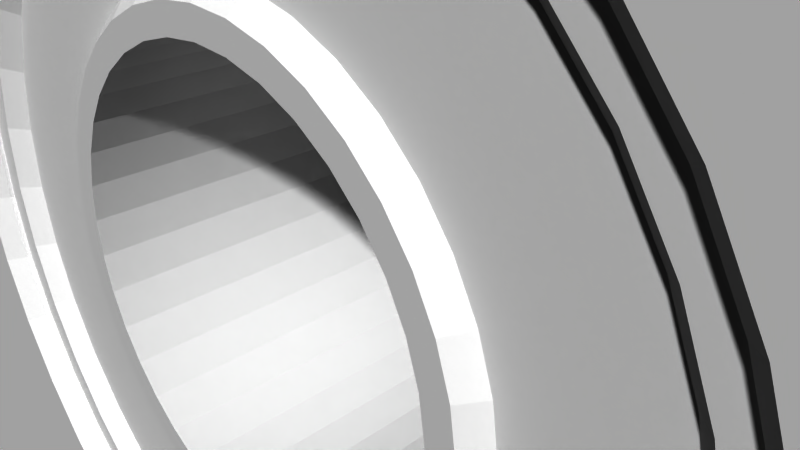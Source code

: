# Source: 12328.blend  (saved by Blender 2.72.0; exported with 4.5.12 LTS)
import bpy
from mathutils import Matrix  # noqa: F401  (used for matrix-valued properties, if any)

bpy.ops.wm.read_factory_settings(use_empty=True)
scene = bpy.context.scene
scene.name = 'Scene'

# ---- collections
col_collection_1 = bpy.data.collections.new('Collection 1'); scene.collection.children.link(col_collection_1)

# ---- materials (node trees are filled in below, after node groups)
mat_material = bpy.data.materials.new('Material')
mat_material.alpha_threshold = 0.0
mat_material.use_transparent_shadow = False
mat_material.diffuse_color = (1.0, 1.0, 1.0, 1.0)
mat_material.specular_color = (0.902, 0.902, 0.902)
mat_material.roughness = 0.5

# ---- material node trees

# ---- world
world_world = bpy.data.worlds.new('World'); scene.world = world_world
world_world.color = (0.05088, 0.05088, 0.05088)
world_world.use_sun_shadow = False
world_world.sun_shadow_jitter_overblur = 0.0
world_world.cycles.sampling_method = 'MANUAL'
world_world.cycles.sample_map_resolution = 256

# ---- cameras
cam_camera = bpy.data.cameras.new('Camera')
cam_camera.clip_end = 100.0
cam_camera.lens = 35.0
cam_camera.sensor_width = 32.0
cam_camera.sensor_height = 18.0
cam_camera.ortho_scale = 7.314
cam_camera.dof.focus_distance = 0.0
cam_camera.dof.aperture_fstop = 128.0

# ---- meshes
me_rob_12328 = bpy.data.meshes.new('ROB-12328')
me_rob_12328.from_pydata([(-1.051, -2.222, -6.269), (-0.005333, -2.286, -6.355), (-0.005333, -2.222, -6.355), (1.04, -2.286, -6.269), (1.04, -2.222, -6.269), (2.057, -2.286, -6.011), (2.057, -2.222, -6.011), (3.017, -2.286, -5.59), (3.017, -2.222, -5.59), (3.895, -2.286, -5.016), (3.895, -2.222, -5.016), (4.667, -2.286, -4.306), (4.667, -2.222, -4.306), (5.311, -2.286, -3.478), (5.311, -2.222, -3.478), (5.81, -2.286, -2.556), (5.81, -2.222, -2.556), (6.15, -2.286, -1.564), (6.15, -2.222, -1.564), (6.323, -2.286, -0.5297), (6.323, -2.222, -0.5297), (6.323, -2.286, 0.519), (6.323, -2.222, 0.519), (6.15, -2.286, 1.554), (6.15, -2.222, 1.554), (5.81, -2.286, 2.545), (5.81, -2.222, 2.545), (5.311, -2.286, 3.468), (5.311, -2.222, 3.468), (4.667, -2.286, 4.295), (4.667, -2.222, 4.295), (3.895, -2.286, 5.006), (3.895, -2.222, 5.006), (3.017, -2.286, 5.579), (3.017, -2.222, 5.579), (2.057, -2.286, 6.001), (2.057, -2.222, 6.001), (1.04, -2.286, 6.258), (1.04, -2.222, 6.258), (-0.005333, -2.286, 6.345), (-0.005333, -2.222, 6.345), (-1.051, -2.286, 6.258), (-1.051, -2.222, 6.258), (-2.067, -2.286, 6.001), (-2.067, -2.222, 6.001), (-3.028, -2.286, 5.579), (-3.028, -2.222, 5.579), (-3.906, -2.286, 5.006), (-3.906, -2.222, 5.006), (-4.677, -2.286, 4.295), (-4.677, -2.222, 4.295), (-5.321, -2.286, 3.468), (-5.321, -2.222, 3.468), (-5.82, -2.286, 2.545), (-5.82, -2.222, 2.545), (-6.161, -2.286, 1.554), (-6.161, -2.222, 1.554), (-6.334, -2.286, 0.519), (-6.334, -2.222, 0.519), (-6.334, -2.286, -0.5297), (-6.334, -2.222, -0.5297), (-6.161, -2.286, -1.564), (-6.161, -2.222, -1.564), (-5.82, -2.286, -2.556), (-5.82, -2.222, -2.556), (-5.321, -2.286, -3.478), (-5.321, -2.222, -3.478), (-4.677, -2.286, -4.306), (-4.677, -2.222, -4.306), (-3.906, -2.286, -5.016), (-3.906, -2.222, -5.016), (-3.028, -2.286, -5.59), (-3.028, -2.222, -5.59), (-2.067, -2.286, -6.011), (-2.067, -2.222, -6.011), (-1.051, -2.286, -6.269), (13.33, 0.635, -11.71), (15.18, 0.635, -12.96), (15.07, 0.635, -12.68), (16.64, 0.635, -10.31), (5.163, 0.635, -9.664), (11.71, 0.635, -13.25), (11.7, 0.635, -13.56), (11.74, 0.635, -13.85), (13.93, 0.635, -11.76), (13.63, 0.635, -11.71), (13.03, 0.635, -11.76), (12.75, 0.635, -11.86), (12.48, 0.635, -12.01), (12.25, 0.635, -12.2), (12.05, 0.635, -12.42), (11.89, 0.635, -12.68), (11.78, 0.635, -12.96), (10.29, 0.635, -16.64), (12.36, 0.635, -14.86), (12.61, 0.635, -15.03), (15.13, 0.635, -14.14), (16.64, 0.635, -16.64), (14.99, 0.635, -14.41), (14.81, 0.635, -14.65), (11.96, 0.635, -14.41), (12.14, 0.635, -14.65), (13.78, 0.635, -15.23), (14.07, 0.635, -15.16), (15.22, 0.635, -13.85), (15.25, 0.635, -13.56), (15.24, 0.635, -13.25), (10.29, 0.635, -14.96), (10.26, 0.635, -14.86), (11.83, 0.635, -14.14), (10.23, 0.635, -14.77), (10.17, 0.635, -14.68), (12.89, 0.635, -15.16), (13.18, 0.635, -15.23), (13.48, 0.635, -15.26), (14.21, 0.635, -11.86), (14.95, 0.635, -10.3), (14.47, 0.635, -12.01), (14.71, 0.635, -12.2), (14.91, 0.635, -12.42), (14.35, 0.635, -15.03), (14.59, 0.635, -14.86), (14.67, 0.635, -10.18), (14.76, 0.635, -10.24), (14.85, 0.635, -10.27), (13.33, 0.635, 15.24), (10.29, 0.635, 16.64), (16.64, 0.635, 16.64), (13.63, 0.635, 15.24), (-8.749, 0.635, -4.145), (-4.11, 0.635, -8.6), (-8.787, 0.635, -4.245), (-8.841, 0.635, -4.338), (-8.728, 0.635, -4.039), (-6.7, 0.635, -3.646), (-8.726, 0.635, -3.932), (-8.741, 0.635, -3.825), (-7.177, 0.635, -2.581), (13.03, 0.635, 15.19), (12.75, 0.635, 15.09), (12.48, 0.635, 14.94), (14.47, 0.635, 14.94), (14.21, 0.635, 15.09), (13.93, 0.635, 15.19), (-6.401, 0.635, 4.137), (-6.959, 0.635, 3.112), (-8.741, 0.635, 3.815), (-4.245, 0.635, 8.776), (-4.145, 0.635, 8.738), (-8.841, 0.635, 4.327), (-4.039, 0.635, 8.717), (-3.932, 0.635, 8.715), (-3.825, 0.635, 8.731), (-2.521, 0.635, 9.181), (15.18, 0.635, 13.99), (15.07, 0.635, 14.27), (-0.5886, 0.635, 7.592), (-1.742, 0.635, 7.414), (-1.275, 0.635, 9.435), (-2.854, 0.635, 7.062), (15.13, 0.635, 12.81), (16.64, 0.635, 10.29), (14.99, 0.635, 12.54), (14.81, 0.635, 12.29), (14.91, 0.635, 14.53), (14.71, 0.635, 14.75), (-9.192, 0.635, -2.521), (-7.486, 0.635, -1.456), (-9.445, 0.635, -1.275), (-7.62, 0.635, -0.2972), (-9.53, 0.635, -0.005331), (-7.575, 0.635, 0.8686), (-9.445, 0.635, 1.264), (-7.353, 0.635, 2.014), (-9.192, 0.635, 2.511), (-8.726, 0.635, 3.921), (-8.728, 0.635, 4.029), (-5.694, 0.635, 5.064), (-8.749, 0.635, 4.134), (-4.854, 0.635, 5.873), (-8.787, 0.635, 4.235), (-3.899, 0.635, 6.545), (-9.659, 0.635, 14.14), (-8.91, 0.635, 4.41), (-4.338, 0.635, 8.83), (12.25, 0.635, 14.75), (12.05, 0.635, 14.53), (11.89, 0.635, 14.27), (10.29, 0.635, 14.95), (10.11, 0.635, 14.6), (11.78, 0.635, 13.99), (11.71, 0.635, 13.7), (14.35, 0.635, 11.92), (14.59, 0.635, 12.09), (15.22, 0.635, 13.09), (15.25, 0.635, 13.39), (15.24, 0.635, 13.7), (11.7, 0.635, 13.39), (4.327, 0.635, 8.83), (3.815, 0.635, 8.731), (3.921, 0.635, 8.715), (2.843, 0.635, 7.062), (14.95, 0.635, 10.29), (14.85, 0.635, 10.26), (14.07, 0.635, 11.79), (12.89, 0.635, 11.79), (12.61, 0.635, 11.92), (12.36, 0.635, 12.09), (13.18, 0.635, 11.72), (13.48, 0.635, 11.69), (13.78, 0.635, 11.72), (14.67, 0.635, 10.17), (14.76, 0.635, 10.23), (10.17, 0.635, 14.67), (10.23, 0.635, 14.76), (10.26, 0.635, 14.85), (4.029, 0.635, 8.717), (4.134, 0.635, 8.738), (4.235, 0.635, 8.776), (11.74, 0.635, 13.09), (11.83, 0.635, 12.81), (11.96, 0.635, 12.54), (4.029, 0.635, -8.728), (3.921, 0.635, -8.726), (3.376, 0.635, -6.834), (-0.005333, 0.635, 9.52), (0.578, 0.635, 7.592), (1.264, 0.635, 9.435), (1.731, 0.635, 7.414), (2.511, 0.635, 9.181), (8.731, 0.635, -3.825), (4.327, 0.635, -8.841), (8.83, 0.635, 4.327), (4.843, 0.635, 5.873), (8.776, 0.635, 4.235), (5.683, 0.635, 5.064), (8.738, 0.635, 4.134), (6.391, 0.635, 4.137), (5.279, 0.635, -5.496), (6.055, 0.635, -4.625), (4.235, 0.635, -8.787), (4.134, 0.635, -8.749), (4.379, 0.635, -6.238), (-6.065, 0.635, -4.625), (-5.289, 0.635, -5.496), (12.14, 0.635, 12.29), (3.889, 0.635, 6.545), (8.717, 0.635, 4.029), (8.715, 0.635, 3.921), (6.948, 0.635, 3.112), (-0.005333, 0.635, -7.625), (-0.7926, 0.635, -9.498), (-1.169, 0.635, -7.536), (-1.932, 0.635, -9.333), (-2.304, 0.635, -7.27), (-3.043, 0.635, -9.033), (-3.386, 0.635, -6.834), (-4.389, 0.635, -6.238), (8.715, 0.635, -3.932), (8.717, 0.635, -4.039), (8.738, 0.635, -4.145), (3.815, 0.635, -8.741), (2.294, 0.635, -7.27), (2.628, 0.635, -9.159), (1.158, 0.635, -7.536), (1.504, 0.635, -9.41), (0.3583, 0.635, -9.523), (8.776, 0.635, -4.245), (8.83, 0.635, -4.338), (6.689, 0.635, -3.646), (9.435, 0.635, -1.275), (9.181, 0.635, -2.521), (8.731, 0.635, 3.815), (7.342, 0.635, 2.014), (9.181, 0.635, 2.511), (7.564, 0.635, 0.8686), (9.435, 0.635, 1.264), (7.609, 0.635, -0.2972), (9.52, 0.635, -0.005331), (7.475, 0.635, -1.456), (7.166, 0.635, -2.581), (-16.64, 0.635, 16.64), (-13.62, 0.635, 15.24), (-13.32, 0.635, 15.24), (-10.31, 0.635, 16.64), (-13.02, 0.635, 15.19), (-11.88, 0.635, 14.27), (-12.04, 0.635, 14.53), (-12.24, 0.635, 14.75), (-12.48, 0.635, 14.94), (-12.74, 0.635, 15.09), (-14.06, 0.635, 11.79), (-13.77, 0.635, 11.72), (-14.61, 0.635, 10.11), (-13.17, 0.635, 11.72), (-12.88, 0.635, 11.79), (-12.6, 0.635, 11.92), (-11.73, 0.635, 13.09), (-11.82, 0.635, 12.81), (-11.96, 0.635, 12.54), (-13.92, 0.635, 15.19), (-14.2, 0.635, 15.09), (-14.47, 0.635, 14.94), (-14.7, 0.635, 14.75), (-14.9, 0.635, 14.53), (-15.06, 0.635, 14.27), (-12.35, 0.635, 12.09), (-12.14, 0.635, 12.29), (-15.21, 0.635, 13.09), (-15.12, 0.635, 12.81), (-16.64, 0.635, 10.29), (-14.99, 0.635, 12.54), (-14.81, 0.635, 12.29), (-14.59, 0.635, 12.09), (-14.34, 0.635, 11.92), (-14.96, 0.635, 10.29), (-13.47, 0.635, 11.69), (-10.3, 0.635, 14.95), (-10.27, 0.635, 14.85), (-11.77, 0.635, 13.99), (-10.24, 0.635, 14.76), (-11.7, 0.635, 13.39), (-11.71, 0.635, 13.7), (-10.18, 0.635, 14.67), (-15.17, 0.635, 13.99), (-15.23, 0.635, 13.7), (-15.25, 0.635, 13.39), (-14.68, 0.635, 10.17), (-14.77, 0.635, 10.23), (-14.86, 0.635, 10.26), (-15.21, 0.635, -13.85), (-15.12, 0.635, -14.14), (-16.64, 0.635, -16.64), (-14.7, 0.635, -12.2), (-14.9, 0.635, -12.42), (-16.64, 0.635, -10.31), (-15.06, 0.635, -12.68), (-15.17, 0.635, -12.96), (-15.23, 0.635, -13.25), (-15.25, 0.635, -13.56), (-10.31, 0.635, -16.64), (-12.14, 0.635, -14.65), (-11.96, 0.635, -14.41), (-10.3, 0.635, -14.96), (-11.73, 0.635, -13.85), (-11.7, 0.635, -13.56), (-11.71, 0.635, -13.25), (-13.62, 0.635, -11.71), (-14.61, 0.635, -10.12), (-13.92, 0.635, -11.76), (-14.68, 0.635, -10.18), (-14.47, 0.635, -12.01), (-14.2, 0.635, -11.86), (-14.06, 0.635, -15.16), (-14.34, 0.635, -15.03), (-14.59, 0.635, -14.86), (-14.99, 0.635, -14.41), (-14.81, 0.635, -14.65), (-13.77, 0.635, -15.23), (-13.47, 0.635, -15.26), (-13.17, 0.635, -15.23), (-12.88, 0.635, -15.16), (-11.77, 0.635, -12.96), (-11.88, 0.635, -12.68), (-12.04, 0.635, -12.42), (-12.24, 0.635, -12.2), (-12.48, 0.635, -12.01), (-12.74, 0.635, -11.86), (-13.02, 0.635, -11.76), (-13.32, 0.635, -11.71), (-14.96, 0.635, -10.3), (-14.86, 0.635, -10.27), (-14.77, 0.635, -10.24), (-12.6, 0.635, -15.03), (-12.35, 0.635, -14.86), (-10.12, 0.635, -14.61), (-10.18, 0.635, -14.68), (-11.82, 0.635, -14.14), (-10.24, 0.635, -14.77), (-10.27, 0.635, -14.86), (-8.91, 0.635, -4.42), (-13.65, -2.54, -9.156), (-9.151, -2.54, -4.661), (2.628, -2.54, -9.159), (-4.062, -2.54, -5.217), (-4.864, -2.54, -4.478), (-4.11, -2.54, -8.6), (13.78, -2.54, -15.23), (13.48, -2.54, -15.26), (16.64, -2.54, -16.64), (15.22, -2.54, -13.85), (15.13, -2.54, -14.14), (11.71, -2.54, -13.25), (11.78, -2.54, -12.96), (12.89, -2.54, -15.16), (12.61, -2.54, -15.03), (10.29, -2.54, -16.64), (14.91, -2.54, -12.42), (15.07, -2.54, -12.68), (16.64, -2.54, -10.31), (14.99, -2.54, -14.41), (14.81, -2.54, -14.65), (14.59, -2.54, -14.86), (13.18, -2.54, -15.23), (14.21, -2.54, -11.86), (14.47, -2.54, -12.01), (14.35, -2.54, -15.03), (14.07, -2.54, -15.16), (12.36, -2.54, -14.86), (12.14, -2.54, -14.65), (11.96, -2.54, -14.41), (10.29, -2.54, -14.96), (11.89, -2.54, -12.68), (12.05, -2.54, -12.42), (12.25, -2.54, -12.2), (12.48, -2.54, -12.01), (12.75, -2.54, -11.86), (13.03, -2.54, -11.76), (13.33, -2.54, -11.71), (13.63, -2.54, -11.71), (14.6, -2.54, -10.12), (13.93, -2.54, -11.76), (14.67, -2.54, -10.18), (11.7, -2.54, -13.56), (11.74, -2.54, -13.85), (10.17, -2.54, -14.68), (11.83, -2.54, -14.14), (10.23, -2.54, -14.77), (10.26, -2.54, -14.86), (14.71, -2.54, -12.2), (15.18, -2.54, -12.96), (15.24, -2.54, -13.25), (15.25, -2.54, -13.56), (14.95, -2.54, -10.3), (14.85, -2.54, -10.27), (14.76, -2.54, -10.24), (11.74, -2.54, 13.09), (11.7, -2.54, 13.39), (10.17, -2.54, 14.67), (11.78, -2.54, 13.99), (12.75, -2.54, 15.09), (10.29, -2.54, 16.64), (12.48, -2.54, 14.94), (12.25, -2.54, 14.75), (-1.092, -2.54, -6.519), (-3.043, -2.54, -9.033), (-2.15, -2.54, -6.252), (-3.148, -2.54, -5.813), (13.63, -2.54, 15.24), (13.93, -2.54, 15.19), (16.64, -2.54, 16.64), (14.21, -2.54, 15.09), (14.47, -2.54, 14.94), (11.89, -2.54, 14.27), (12.05, -2.54, 14.53), (13.03, -2.54, 15.19), (13.33, -2.54, 15.24), (11.71, -2.54, 13.7), (14.71, -2.54, 14.75), (14.91, -2.54, 14.53), (15.07, -2.54, 14.27), (15.22, -2.54, 13.09), (15.13, -2.54, 12.81), (16.64, -2.54, 10.29), (14.99, -2.54, 12.54), (14.07, -2.54, 11.79), (13.78, -2.54, 11.72), (14.81, -2.54, 12.29), (14.59, -2.54, 12.09), (14.35, -2.54, 11.92), (14.95, -2.54, 10.29), (13.48, -2.54, 11.69), (8.83, -2.54, 4.327), (15.18, -2.54, 13.99), (15.24, -2.54, 13.7), (15.25, -2.54, 13.39), (10.29, -2.54, 14.95), (10.26, -2.54, 14.85), (10.23, -2.54, 14.76), (14.67, -2.54, 10.17), (14.76, -2.54, 10.23), (14.85, -2.54, 10.26), (-2.521, -2.54, 9.181), (-8.841, -2.54, 4.327), (-3.825, -2.54, 8.731), (-3.932, -2.54, 8.715), (4.327, -2.54, 8.83), (4.051, -2.54, 5.206), (4.235, -2.54, 8.776), (4.134, -2.54, 8.738), (-8.749, -2.54, -4.145), (-8.787, -2.54, -4.245), (-8.841, -2.54, -4.338), (5.523, -2.54, 3.607), (8.738, -2.54, 4.134), (8.776, -2.54, 4.235), (4.327, -2.54, -8.841), (8.83, -2.54, -4.338), (8.776, -2.54, -4.245), (8.738, -2.54, -4.145), (8.717, -2.54, -4.039), (-4.039, -2.54, 8.717), (-4.145, -2.54, 8.738), (-4.245, -2.54, 8.776), (-8.91, -2.54, -4.42), (-4.666, -2.54, -9.156), (-9.151, -2.54, -13.64), (3.138, -2.54, -5.813), (2.139, -2.54, -6.252), (1.082, -2.54, -6.519), (-0.005333, -2.54, -6.609), (5.523, -2.54, -3.617), (3.921, -2.54, -8.726), (6.042, -2.54, -2.658), (4.029, -2.54, -8.728), (6.397, -2.54, -1.627), (4.134, -2.54, -8.749), (4.853, -2.54, 4.467), (12.36, -2.54, 12.09), (12.61, -2.54, 11.92), (12.89, -2.54, 11.79), (13.18, -2.54, 11.72), (8.715, -2.54, -3.932), (8.731, -2.54, -3.825), (-9.151, -2.54, 4.651), (12.14, -2.54, 12.29), (11.96, -2.54, 12.54), (11.83, -2.54, 12.81), (-6.407, -2.54, -1.627), (-6.587, -2.54, -0.5507), (3.815, -2.54, -8.741), (4.051, -2.54, -5.217), (4.853, -2.54, -4.478), (8.731, -2.54, 3.815), (6.042, -2.54, 2.647), (8.715, -2.54, 3.921), (8.717, -2.54, 4.029), (9.181, -2.54, -2.521), (9.435, -2.54, -1.275), (4.235, -2.54, -8.787), (9.52, -2.54, -0.005331), (9.435, -2.54, 1.264), (-4.338, -2.54, 8.83), (-8.91, -2.54, 4.41), (-8.787, -2.54, 4.235), (-0.005333, -2.54, 9.52), (-1.275, -2.54, 9.435), (-6.053, -2.54, -2.658), (-8.741, -2.54, -3.825), (-5.534, -2.54, -3.617), (-8.726, -2.54, -3.932), (-8.728, -2.54, -4.039), (-6.587, -2.54, 0.54), (-6.407, -2.54, 1.616), (-6.053, -2.54, 2.647), (-8.741, -2.54, 3.815), (-5.534, -2.54, 3.607), (-0.005333, -2.54, 6.599), (1.082, -2.54, 6.509), (3.815, -2.54, 8.731), (6.576, -2.54, 0.54), (6.397, -2.54, 1.616), (9.181, -2.54, 2.511), (6.576, -2.54, -0.5507), (-8.749, -2.54, 4.134), (2.511, -2.54, 9.181), (1.264, -2.54, 9.435), (-4.062, -2.54, 5.206), (-4.864, -2.54, 4.467), (-8.728, -2.54, 4.029), (-8.726, -2.54, 3.921), (4.029, -2.54, 8.717), (3.921, -2.54, 8.715), (3.138, -2.54, 5.803), (2.139, -2.54, 6.241), (-3.148, -2.54, 5.803), (-2.15, -2.54, 6.241), (-1.092, -2.54, 6.509), (-1.932, -2.54, -9.333), (-0.7926, -2.54, -9.498), (0.3583, -2.54, -9.523), (1.504, -2.54, -9.41), (-15.21, -2.54, -13.85), (-15.25, -2.54, -13.56), (-16.64, -2.54, -16.64), (-13.77, -2.54, -15.23), (-14.06, -2.54, -15.16), (-16.64, -2.54, -10.31), (-14.34, -2.54, -15.03), (-14.59, -2.54, -14.86), (-14.81, -2.54, -14.65), (-10.31, -2.54, -16.64), (-13.17, -2.54, -15.23), (-13.47, -2.54, -15.26), (-14.99, -2.54, -14.41), (-15.12, -2.54, -14.14), (-15.23, -2.54, -13.25), (-15.17, -2.54, -12.96), (-15.06, -2.54, -12.68), (-11.73, -2.54, -13.85), (-10.12, -2.54, -14.61), (-11.7, -2.54, -13.56), (-11.71, -2.54, -13.25), (-11.96, -2.54, -14.41), (-12.14, -2.54, -14.65), (-12.35, -2.54, -14.86), (-12.6, -2.54, -15.03), (-12.88, -2.54, -15.16), (-12.48, -2.54, -12.01), (-12.24, -2.54, -12.2), (-10.3, -2.54, -14.96), (-10.27, -2.54, -14.86), (-11.82, -2.54, -14.14), (-10.24, -2.54, -14.77), (-10.18, -2.54, -14.68), (-12.04, -2.54, -12.42), (-11.88, -2.54, -12.68), (-11.77, -2.54, -12.96), (-14.2, -2.54, -11.86), (-14.96, -2.54, -10.3), (-14.47, -2.54, -12.01), (-14.7, -2.54, -12.2), (-14.9, -2.54, -12.42), (-13.32, -2.54, -11.71), (-13.02, -2.54, -11.76), (-12.74, -2.54, -11.86), (-14.61, -2.54, -10.12), (-14.68, -2.54, -10.18), (-13.92, -2.54, -11.76), (-14.77, -2.54, -10.24), (-14.86, -2.54, -10.27), (-13.62, -2.54, -11.71), (-9.192, -2.54, 2.511), (-9.445, -2.54, 1.264), (-9.53, -2.54, -0.005331), (-9.445, -2.54, -1.275), (-9.192, -2.54, -2.521), (-14.2, -2.54, 15.09), (-13.92, -2.54, 15.19), (-16.64, -2.54, 16.64), (-12.88, -2.54, 11.79), (-13.17, -2.54, 11.72), (-13.47, -2.54, 11.69), (-14.61, -2.54, 10.11), (-14.47, -2.54, 14.94), (-11.7, -2.54, 13.39), (-11.73, -2.54, 13.09), (-11.82, -2.54, 12.81), (-11.96, -2.54, 12.54), (-12.14, -2.54, 12.29), (-12.35, -2.54, 12.09), (-12.6, -2.54, 11.92), (-13.77, -2.54, 11.72), (-14.06, -2.54, 11.79), (-14.68, -2.54, 10.17), (-15.17, -2.54, 13.99), (-15.06, -2.54, 14.27), (-13.02, -2.54, 15.19), (-12.74, -2.54, 15.09), (-10.31, -2.54, 16.64), (-12.48, -2.54, 14.94), (-12.24, -2.54, 14.75), (-12.04, -2.54, 14.53), (-11.88, -2.54, 14.27), (-10.3, -2.54, 14.95), (-14.59, -2.54, 12.09), (-16.64, -2.54, 10.29), (-14.34, -2.54, 11.92), (-14.81, -2.54, 12.29), (-14.99, -2.54, 12.54), (-15.12, -2.54, 12.81), (-14.9, -2.54, 14.53), (-14.7, -2.54, 14.75), (-13.62, -2.54, 15.24), (-13.32, -2.54, 15.24), (-11.77, -2.54, 13.99), (-11.71, -2.54, 13.7), (-15.21, -2.54, 13.09), (-15.25, -2.54, 13.39), (-15.23, -2.54, 13.7), (-10.18, -2.54, 14.67), (-10.24, -2.54, 14.76), (-10.27, -2.54, 14.85), (-14.96, -2.54, 10.29), (-14.86, -2.54, 10.26), (-14.77, -2.54, 10.23), (-4.11, -2.54, -8.6), (-10.12, -2.54, -14.61), (-14.61, -2.54, -10.12), (-8.91, -2.54, -4.42), (-8.91, -2.54, 4.41), (-14.61, -2.54, 10.11), (-5.534, 2.54, -3.617), (-6.7, 2.54, -3.646), (-6.053, 2.54, -2.658), (-7.177, 2.54, -2.581), (-6.407, 2.54, -1.627), (-7.486, 2.54, -1.456), (-6.587, 2.54, -0.5507), (-7.62, 2.54, -0.2972), (-6.587, 2.54, 0.54), (-7.575, 2.54, 0.8686), (-6.407, 2.54, 1.616), (-7.353, 2.54, 2.014), (-6.053, 2.54, 2.647), (-6.959, 2.54, 3.112), (-5.534, 2.54, 3.607), (-6.401, 2.54, 4.137), (-4.864, 2.54, 4.467), (-5.694, 2.54, 5.064), (-4.062, 2.54, 5.206), (-4.854, 2.54, 5.873), (-3.148, 2.54, 5.803), (-3.899, 2.54, 6.545), (-2.15, 2.54, 6.241), (-2.854, 2.54, 7.062), (-1.092, 2.54, 6.509), (-1.742, 2.54, 7.414), (-0.005333, 2.54, 6.599), (-0.5886, 2.54, 7.592), (5.523, 2.54, -3.617), (6.055, 2.54, -4.625), (4.853, 2.54, -4.478), (5.279, 2.54, -5.496), (4.051, 2.54, -5.217), (4.379, 2.54, -6.238), (3.138, 2.54, -5.813), (3.376, 2.54, -6.834), (2.139, 2.54, -6.252), (2.294, 2.54, -7.27), (1.082, 2.54, -6.519), (1.158, 2.54, -7.536), (-0.005333, 2.54, -6.609), (-0.005333, 2.54, -7.625), (-1.092, 2.54, -6.519), (-1.169, 2.54, -7.536), (-2.15, 2.54, -6.252), (-2.304, 2.54, -7.27), (-3.148, 2.54, -5.813), (-3.386, 2.54, -6.834), (-4.062, 2.54, -5.217), (-4.389, 2.54, -6.238), (-4.864, 2.54, -4.478), (-5.289, 2.54, -5.496), (-6.065, 2.54, -4.625), (0.578, 2.54, 7.592), (1.082, 2.54, 6.509), (1.731, 2.54, 7.414), (2.139, 2.54, 6.241), (2.843, 2.54, 7.062), (3.138, 2.54, 5.803), (3.889, 2.54, 6.545), (4.051, 2.54, 5.206), (4.843, 2.54, 5.873), (4.853, 2.54, 4.467), (5.683, 2.54, 5.064), (5.523, 2.54, 3.607), (6.391, 2.54, 4.137), (6.042, 2.54, 2.647), (6.948, 2.54, 3.112), (6.397, 2.54, 1.616), (7.342, 2.54, 2.014), (6.576, 2.54, 0.54), (7.564, 2.54, 0.8686), (6.576, 2.54, -0.5507), (7.609, 2.54, -0.2972), (6.397, 2.54, -1.627), (7.475, 2.54, -1.456), (6.042, 2.54, -2.658), (7.166, 2.54, -2.581), (6.689, 2.54, -3.646), (1.04, 2.286, 6.258), (2.057, 2.286, 6.001), (3.017, 2.286, 5.579), (3.895, 2.286, 5.006), (4.667, 2.286, 4.295), (5.311, 2.286, 3.468), (5.81, 2.286, 2.545), (6.15, 2.286, 1.554), (6.323, 2.286, 0.519), (6.323, 2.286, -0.5297), (6.15, 2.286, -1.564), (5.81, 2.286, -2.556), (5.311, 2.286, -3.478), (4.667, 2.286, -4.306), (3.895, 2.286, -5.016), (3.017, 2.286, -5.59), (2.057, 2.286, -6.011), (1.04, 2.286, -6.269), (-0.005333, 2.286, -6.355), (-1.051, 2.286, -6.269), (-2.067, 2.286, -6.011), (-3.028, 2.286, -5.59), (-3.906, 2.286, -5.016), (-4.677, 2.286, -4.306), (-5.321, 2.286, -3.478), (-5.82, 2.286, -2.556), (-6.161, 2.286, -1.564), (-6.334, 2.286, -0.5297), (-6.334, 2.286, 0.519), (-6.161, 2.286, 1.554), (-5.82, 2.286, 2.545), (-5.321, 2.286, 3.468), (-4.677, 2.286, 4.295), (-3.906, 2.286, 5.006), (-3.028, 2.286, 5.579), (-2.067, 2.286, 6.001), (-1.051, 2.286, 6.258), (-0.005333, 2.286, 6.345), (-0.005333, 2.54, 6.345), (-1.051, 2.54, 6.258), (-2.067, 2.54, 6.001), (-3.028, 2.54, 5.579), (-3.906, 2.54, 5.006), (-4.677, 2.54, 4.295), (-5.321, 2.54, 3.468), (-5.82, 2.54, 2.545), (-6.161, 2.54, 1.554), (-6.334, 2.54, 0.519), (-6.334, 2.54, -0.5297), (-6.161, 2.54, -1.564), (-5.82, 2.54, -2.556), (-5.321, 2.54, -3.478), (-4.677, 2.54, -4.306), (-3.906, 2.54, -5.016), (-3.028, 2.54, -5.59), (-2.067, 2.54, -6.011), (-1.051, 2.54, -6.269), (-0.005333, 2.54, -6.355), (1.04, 2.54, -6.269), (2.057, 2.54, -6.011), (3.017, 2.54, -5.59), (3.895, 2.54, -5.016), (4.667, 2.54, -4.306), (5.311, 2.54, -3.478), (5.81, 2.54, -2.556), (6.15, 2.54, -1.564), (6.323, 2.54, -0.5297), (6.323, 2.54, 0.519), (6.15, 2.54, 1.554), (5.81, 2.54, 2.545), (5.311, 2.54, 3.468), (4.667, 2.54, 4.295), (3.895, 2.54, 5.006), (3.017, 2.54, 5.579), (2.057, 2.54, 6.001), (1.04, 2.54, 6.258), (5.958, -2.222, -0.2587), (5.915, -2.222, 0.7528), (5.702, -2.222, 1.743), (5.325, -2.222, 2.682), (4.794, -2.222, 3.544), (4.125, -2.222, 4.304), (3.337, -2.222, 4.94), (2.453, -2.222, 5.434), (1.499, -2.222, 5.771), (0.5009, -2.222, 5.942), (-0.5115, -2.222, 5.942), (-1.509, -2.222, 5.771), (-2.464, -2.222, 5.434), (-3.348, -2.222, 4.94), (-4.136, -2.222, 4.304), (-4.804, -2.222, 3.544), (-5.335, -2.222, 2.682), (-5.713, -2.222, 1.743), (-5.926, -2.222, 0.7528), (-5.969, -2.222, -0.2587), (-5.84, -2.222, -1.263), (-5.544, -2.222, -2.231), (-5.088, -2.222, -3.135), (-4.486, -2.222, -3.949), (-3.755, -2.222, -4.649), (-2.916, -2.222, -5.216), (-1.994, -2.222, -5.633), (-1.014, -2.222, -5.888), (-0.005333, -2.222, -5.974), (1.003, -2.222, -5.888), (1.983, -2.222, -5.633), (2.906, -2.222, -5.216), (3.745, -2.222, -4.649), (4.475, -2.222, -3.949), (5.077, -2.222, -3.135), (5.533, -2.222, -2.231), (5.83, -2.222, -1.263), (-0.5115, 2.54, -5.953), (-1.509, 2.54, -5.782), (-2.464, 2.54, -5.444), (-3.348, 2.54, -4.951), (-4.136, 2.54, -4.315), (-4.804, 2.54, -3.555), (-5.335, 2.54, -2.693), (-5.713, 2.54, -1.753), (-5.926, 2.54, -0.7635), (-5.969, 2.54, 0.248), (-5.84, 2.54, 1.252), (-5.544, 2.54, 2.22), (-5.088, 2.54, 3.124), (-4.486, 2.54, 3.938), (-3.755, 2.54, 4.639), (-2.916, 2.54, 5.206), (-1.994, 2.54, 5.623), (-1.014, 2.54, 5.878), (-0.005333, 2.54, 5.964), (1.003, 2.54, 5.878), (1.983, 2.54, 5.623), (2.906, 2.54, 5.206), (3.745, 2.54, 4.639), (4.475, 2.54, 3.938), (5.077, 2.54, 3.124), (5.533, 2.54, 2.22), (5.83, 2.54, 1.252), (5.958, 2.54, 0.248), (5.915, 2.54, -0.7635), (5.702, 2.54, -1.753), (5.325, 2.54, -2.693), (4.794, 2.54, -3.555), (4.125, 2.54, -4.315), (3.337, 2.54, -4.951), (2.453, 2.54, -5.444), (1.499, 2.54, -5.782), (0.5009, 2.54, -5.953), (0.9605, -1.968, -5.638), (1.899, -1.968, -5.394), (2.782, -1.968, -4.995), (3.585, -1.968, -4.452), (4.285, -1.968, -3.781), (4.861, -1.968, -3.002), (5.298, -1.968, -2.136), (5.581, -1.968, -1.209), (5.705, -1.968, -0.2479), (5.663, -1.968, 0.7206), (5.459, -1.968, 1.668), (5.098, -1.968, 2.568), (4.59, -1.968, 3.393), (3.949, -1.968, 4.121), (3.195, -1.968, 4.73), (2.349, -1.968, 5.202), (1.435, -1.968, 5.525), (0.4793, -1.968, 5.689), (-0.005333, -1.968, 5.71), (-0.49, -1.968, 5.689), (-1.445, -1.968, 5.525), (-2.359, -1.968, 5.202), (-3.206, -1.968, 4.73), (-3.96, -1.968, 4.121), (-4.6, -1.968, 3.393), (-5.108, -1.968, 2.568), (-5.47, -1.968, 1.668), (-5.674, -1.968, 0.7206), (-5.715, -1.968, -0.2479), (-5.592, -1.968, -1.209), (-5.308, -1.968, -2.136), (-4.872, -1.968, -3.002), (-4.295, -1.968, -3.781), (-3.596, -1.968, -4.452), (-2.793, -1.968, -4.995), (-1.909, -1.968, -5.394), (-0.9712, -1.968, -5.638), (-0.005333, -1.968, -5.72), (0.9605, 2.286, 5.627), (1.899, 2.286, 5.383), (2.782, 2.286, 4.984), (3.585, 2.286, 4.441), (4.285, 2.286, 3.77), (4.861, 2.286, 2.991), (5.298, 2.286, 2.126), (5.581, 2.286, 1.199), (5.705, 2.286, 0.2372), (5.663, 2.286, -0.7312), (5.459, 2.286, -1.679), (5.098, 2.286, -2.578), (4.59, 2.286, -3.404), (3.949, 2.286, -4.131), (3.195, 2.286, -4.74), (2.349, 2.286, -5.213), (1.435, 2.286, -5.536), (0.4793, 2.286, -5.7), (-0.49, 2.286, -5.7), (-1.445, 2.286, -5.536), (-2.359, 2.286, -5.213), (-3.206, 2.286, -4.74), (-3.96, 2.286, -4.131), (-4.6, 2.286, -3.404), (-5.108, 2.286, -2.578), (-5.47, 2.286, -1.679), (-5.674, 2.286, -0.7312), (-5.715, 2.286, 0.2372), (-5.592, 2.286, 1.199), (-5.308, 2.286, 2.126), (-4.872, 2.286, 2.991), (-4.295, 2.286, 3.77), (-3.596, 2.286, 4.441), (-2.793, 2.286, 4.984), (-1.909, 2.286, 5.383), (-0.9712, 2.286, 5.627), (-0.005333, 2.286, 5.71), (3.53, -1.968, 1.415), (3.239, -1.968, 1.992), (2.855, -1.968, 2.512), (2.388, -1.968, 2.959), (1.853, -1.968, 3.321), (1.264, -1.968, 3.587), (0.6386, -1.968, 3.75), (-0.005333, -1.968, 3.805), (-0.6492, -1.968, 3.75), (-1.275, -1.968, 3.587), (-1.863, -1.968, 3.321), (-2.399, -1.968, 2.959), (-2.865, -1.968, 2.512), (-3.25, -1.968, 1.992), (-3.541, -1.968, 1.415), (-3.73, -1.968, 0.7974), (-3.812, -1.968, 0.1564), (-3.784, -1.968, -0.4893), (-3.648, -1.968, -1.121), (-3.407, -1.968, -1.721), (-3.069, -1.968, -2.271), (-2.642, -1.968, -2.756), (-2.139, -1.968, -3.162), (-1.575, -1.968, -3.477), (-0.9654, -1.968, -3.692), (-0.3284, -1.968, -3.802), (0.3178, -1.968, -3.802), (0.9547, -1.968, -3.692), (1.564, -1.968, -3.477), (2.128, -1.968, -3.162), (2.631, -1.968, -2.756), (3.058, -1.968, -2.271), (3.397, -1.968, -1.721), (3.638, -1.968, -1.121), (3.774, -1.968, -0.4893), (3.801, -1.968, 0.1564), (3.719, -1.968, 0.7974), (-0.3284, 2.286, 3.791), (-0.9654, 2.286, 3.682), (-1.575, 2.286, 3.466), (-2.139, 2.286, 3.151), (-2.642, 2.286, 2.745), (-3.069, 2.286, 2.26), (-3.407, 2.286, 1.71), (-3.648, 2.286, 1.11), (-3.784, 2.286, 0.4786), (-3.812, 2.286, -0.167), (-3.73, 2.286, -0.808), (-3.541, 2.286, -1.426), (-3.25, 2.286, -2.003), (-2.865, 2.286, -2.523), (-2.399, 2.286, -2.97), (-1.863, 2.286, -3.332), (-1.275, 2.286, -3.598), (0.3178, 2.286, 3.791), (0.9547, 2.286, 3.682), (1.564, 2.286, 3.466), (2.128, 2.286, 3.151), (2.631, 2.286, 2.745), (3.058, 2.286, 2.26), (3.397, 2.286, 1.71), (3.638, 2.286, 1.11), (3.774, 2.286, 0.4786), (3.801, 2.286, -0.167), (3.719, 2.286, -0.808), (3.53, 2.286, -1.426), (3.239, 2.286, -2.003), (2.855, 2.286, -2.523), (2.388, 2.286, -2.97), (1.853, 2.286, -3.332), (1.264, 2.286, -3.598), (0.6386, 2.286, -3.761), (-0.005333, 2.286, -3.815), (-0.6492, 2.286, -3.761), (0.7947, -2.222, -3.078), (0.8907, -2.222, -3.447), (1.302, -2.222, -2.898), (1.459, -2.222, -3.246), (1.773, -2.222, -2.636), (1.986, -2.222, -2.952), (2.192, -2.222, -2.298), (2.455, -2.222, -2.573), (2.547, -2.222, -1.893), (2.854, -2.222, -2.12), (2.83, -2.222, -1.435), (3.17, -2.222, -1.606), (3.03, -2.222, -0.935), (3.395, -2.222, -1.047), (3.144, -2.222, -0.4086), (3.522, -2.222, -0.457), (3.167, -2.222, 0.1294), (3.547, -2.222, 0.1456), (3.098, -2.222, 0.6636), (3.471, -2.222, 0.7438), (2.941, -2.222, 1.178), (3.294, -2.222, 1.321), (2.698, -2.222, 1.659), (3.023, -2.222, 1.859), (2.378, -2.222, 2.092), (2.664, -2.222, 2.344), (1.989, -2.222, 2.465), (2.229, -2.222, 2.761), (1.543, -2.222, 2.766), (1.729, -2.222, 3.099), (1.052, -2.222, 2.988), (1.179, -2.222, 3.348), (0.5312, -2.222, 3.124), (0.5956, -2.222, 3.5), (-0.005333, -2.222, 3.17), (-0.005333, -2.222, 3.551), (-0.5419, -2.222, 3.124), (-0.6063, -2.222, 3.5), (-1.063, -2.222, 2.988), (-1.19, -2.222, 3.348), (-1.554, -2.222, 2.766), (-1.74, -2.222, 3.099), (-2.0, -2.222, 2.465), (-2.239, -2.222, 2.761), (-2.389, -2.222, 2.092), (-2.675, -2.222, 2.344), (-2.709, -2.222, 1.659), (-3.033, -2.222, 1.859), (-2.951, -2.222, 1.178), (-3.305, -2.222, 1.321), (-3.109, -2.222, 0.6636), (-3.482, -2.222, 0.7438), (-3.177, -2.222, 0.1294), (-3.558, -2.222, 0.1456), (-3.155, -2.222, -0.4086), (-3.533, -2.222, -0.457), (-3.041, -2.222, -0.935), (-3.405, -2.222, -1.047), (-2.84, -2.222, -1.435), (-3.181, -2.222, -1.606), (-2.558, -2.222, -1.893), (-2.864, -2.222, -2.12), (-2.202, -2.222, -2.298), (-2.466, -2.222, -2.573), (-1.783, -2.222, -2.636), (-1.997, -2.222, -2.952), (-1.313, -2.222, -2.898), (-1.47, -2.222, -3.246), (-0.8054, -2.222, -3.078), (-0.9014, -2.222, -3.447), (-0.2746, -2.222, -3.169), (-0.3069, -2.222, -3.549), (0.2639, -2.222, -3.169), (0.2962, -2.222, -3.549), (-0.005333, 2.54, 3.17), (-0.5419, 2.54, 3.124), (-0.9014, 2.54, 3.436), (-1.47, 2.54, 3.235), (-1.063, 2.54, 2.988), (-1.997, 2.54, 2.941), (-1.554, 2.54, 2.766), (-2.466, 2.54, 2.562), (-2.0, 2.54, 2.465), (-2.864, 2.54, 2.109), (-2.389, 2.54, 2.092), (-3.181, 2.54, 1.596), (-2.709, 2.54, 1.659), (-3.405, 2.54, 1.036), (-2.951, 2.54, 1.178), (-3.109, 2.54, 0.6636), (-3.533, 2.54, 0.4463), (-3.177, 2.54, 0.1294), (-3.558, 2.54, -0.1563), (-3.155, 2.54, -0.4086), (-3.482, 2.54, -0.7545), (-3.041, 2.54, -0.935), (-3.305, 2.54, -1.331), (-2.84, 2.54, -1.435), (-3.033, 2.54, -1.87), (-2.558, 2.54, -1.893), (-2.675, 2.54, -2.355), (-2.202, 2.54, -2.298), (-2.239, 2.54, -2.772), (-1.783, 2.54, -2.636), (-1.74, 2.54, -3.11), (-1.313, 2.54, -2.898), (-1.19, 2.54, -3.358), (-0.8054, 2.54, -3.078), (-0.6063, 2.54, -3.51), (-0.2746, 2.54, -3.169), (-0.005333, 2.54, -3.561), (0.2639, 2.54, -3.169), (0.5956, 2.54, -3.51), (0.7947, 2.54, -3.078), (1.179, 2.54, -3.358), (1.302, 2.54, -2.898), (1.729, 2.54, -3.11), (1.773, 2.54, -2.636), (2.229, 2.54, -2.772), (2.192, 2.54, -2.298), (2.664, 2.54, -2.355), (2.547, 2.54, -1.893), (-0.3069, 2.54, 3.538), (0.5312, 2.54, 3.124), (0.2962, 2.54, 3.538), (1.052, 2.54, 2.988), (0.8907, 2.54, 3.436), (1.543, 2.54, 2.766), (1.459, 2.54, 3.235), (1.989, 2.54, 2.465), (1.986, 2.54, 2.941), (2.378, 2.54, 2.092), (2.455, 2.54, 2.562), (2.698, 2.54, 1.659), (2.854, 2.54, 2.109), (2.941, 2.54, 1.178), (3.17, 2.54, 1.596), (3.098, 2.54, 0.6636), (3.395, 2.54, 1.036), (3.167, 2.54, 0.1294), (3.522, 2.54, 0.4463), (3.144, 2.54, -0.4086), (3.547, 2.54, -0.1563), (3.03, 2.54, -0.935), (3.471, 2.54, -0.7545), (2.83, 2.54, -1.435), (3.294, 2.54, -1.331), (3.023, 2.54, -1.87)], [], [(171, 701, 699, 169), (673, 282, 283, 674), (647, 298, 299, 648), (442, 140, 139, 440), (263, 261, 530, 383), (1003, 1002, 1001, 937, 938, 939, 1004), (521, 208, 205, 520), (683, 315, 329, 684), (484, 152, 151, 485), (570, 555, 554, 556, 569), (1159, 1120, 1122, 1161), (425, 111, 110, 427), (565, 229, 227, 566), (622, 334, 333, 621), (547, 549, 65, 63), (1205, 1090, 1092, 1203), (1017, 1018, 1135, 1133), (67, 68, 66, 65), (526, 221, 220, 527), (595, 331, 330, 582), (166, 636, 635, 168), (641, 294, 316, 642), (829, 788, 789, 828), (873, 874, 957, 956), (338, 339, 330, 331, 356, 357, 355, 354, 353, 358, 359, 360, 361, 340, 332, 335, 370, 371, 352, 351, 333, 334, 336, 337), (498, 267, 260, 499), (681, 320, 318, 682), (540, 278, 276, 541), (281, 639, 659, 284), (473, 154, 196, 474), (665, 313, 312, 668), (629, 372, 371, 630), (423, 82, 81, 392), (464, 162, 163, 467), (153, 158, 159, 181, 180, 149, 183, 293, 327, 328, 329, 315, 310, 281, 284, 317, 286, 287, 288, 289, 290, 285, 283, 282, 300, 301, 302, 303, 304, 305, 324, 325, 326, 308, 309, 311, 312, 313, 314, 291, 292, 316, 294, 295, 296, 306, 307, 299, 298, 297, 321, 322, 182, 184, 147, 148, 150, 151, 152), (412, 91, 90, 413), (642, 316, 292, 652), (420, 422, 122, 268, 497), (824, 793, 794, 823), (654, 327, 293, 643), (427, 110, 108, 428), (275, 763, 761, 273), (624, 368, 367, 625), (650, 306, 296, 651), (681, 682, 664, 663, 675, 680), (474, 196, 195, 475), (458, 165, 164, 459), (140, 185, 186, 187, 214, 215, 188, 126, 127, 161, 202, 203, 212, 211, 232, 234, 236, 247, 248, 272, 274, 276, 278, 270, 271, 230, 258, 259, 260, 267, 268, 122, 123, 124, 116, 79, 97, 120, 121, 99, 98, 96, 104, 105, 106, 77, 78, 119, 118, 117, 115, 84, 85, 76, 86, 87, 80, 231, 240, 241, 222, 223, 261, 263, 265, 266, 251, 253, 255, 130, 375, 376, 378, 379, 343, 340, 361, 373, 374, 341, 342, 377, 344, 345, 346, 362, 363, 364, 365, 366, 367, 368, 369, 347, 349, 352, 371, 372, 350, 348, 380, 132, 131, 129, 133, 135, 136, 166, 168, 170, 172, 174, 146, 175, 176, 178, 180, 181, 179, 177, 144, 145, 173, 171, 169, 167, 137, 134, 243, 244, 257, 256, 254, 252, 250, 264, 262, 224, 242, 238, 239, 269, 280, 279, 277, 275, 273, 249, 237, 235, 233, 246, 201, 228, 226, 156, 157, 159, 158, 225, 227, 229, 199, 200, 216, 217, 218, 198, 189, 190, 191, 197, 219, 220, 221, 245, 207, 206, 205, 208, 209, 210, 204, 192, 193, 163, 162, 160, 194, 195, 196, 154, 155, 164, 165, 141, 142, 143, 128, 125, 138, 139), (55, 56, 54, 53), (481, 203, 202, 470), (184, 182, 323, 680, 542), (649, 307, 306, 650), (410, 100, 109, 426), (416, 87, 86, 417), (414, 89, 88, 415), (826, 791, 792, 825), (551, 133, 129, 490), (1173, 1134, 1136, 1175), (319, 286, 317, 318, 320, 323, 182, 322), (1158, 1118, 1120, 1159), (845, 772, 773, 844), (548, 136, 135, 550), (73, 74, 72, 71), (85, 419, 418, 76), (1184, 1182, 1180, 1178, 1176, 1174, 1172, 1170, 1168, 1166, 1164, 1162, 1160, 1157, 1155, 1153, 1151, 1149, 1147, 1146, 1192, 1194, 1196, 1198, 1200, 1202, 1204, 1205, 1203, 1201, 1199, 1197, 1195, 1193, 1144, 1145, 1148, 1150, 1152, 1154, 1156, 1158, 1159, 1161, 1163, 1165, 1167, 1169, 1171, 1173, 1175, 1177, 1179, 1181, 1183, 1185, 1187, 1189, 1191, 1216, 1217, 1190, 1188, 1186), (520, 205, 206, 519), (828, 789, 790, 827), (173, 703, 701, 171), (1148, 1108, 1110, 1150), (591, 340, 343, 610), (1106, 1104, 1102, 1100, 1101, 1103, 1105, 1107, 1109, 1111, 1113, 1115, 1117, 1119, 1121, 1123, 1125, 1127, 1129, 1131, 1133, 1135, 1137, 1139, 1141, 1143, 1071, 1073, 1075, 1077, 1079, 1081, 1083, 1085, 1087, 1089, 1091, 1093, 1092, 1090, 1088, 1086, 1084, 1082, 1080, 1078, 1076, 1074, 1072, 1070, 1142, 1140, 1138, 1136, 1134, 1132, 1130, 1128, 1126, 1124, 1122, 1120, 1118, 1116, 1114, 1112, 1110, 1108), (1157, 1160, 1041, 1040), (137, 695, 693, 134), (679, 325, 324, 655), (1165, 1126, 1128, 1167), (406, 120, 103, 407), (662, 287, 286, 663), (41, 42, 40, 39), (563, 560, 21, 19), (401, 99, 121, 402), (704, 706, 802, 801), (596, 338, 337, 597), (588, 354, 355, 589), (443, 185, 140, 442), (672, 303, 302, 644), (402, 121, 120, 406), (33, 34, 32, 31), (110, 111, 80, 87, 88, 89, 90, 91, 92, 81, 82, 83, 109, 100, 101, 94, 95, 112, 113, 114, 102, 103, 120, 97, 93, 107, 108), (586, 353, 354, 588), (906, 907, 963, 962), (428, 108, 107, 411), (436, 219, 197, 437), (480, 481, 469, 465, 479), (15, 16, 14, 13), (840, 777, 778, 839), (645, 321, 297, 646), (512, 223, 222, 514), (623, 369, 368, 624), (459, 164, 155, 460), (522, 258, 230, 523), (671, 304, 303, 672), (1149, 1151, 1037, 1036), (243, 744, 743, 244), (37, 38, 36, 35), (1213, 1082, 1084, 1211), (615, 364, 363, 616), (71, 72, 70, 69), (422, 420, 419, 421, 435), (1193, 1102, 1104, 1144), (535, 248, 247, 536), (497, 268, 267, 498), (273, 761, 759, 249), (1154, 1114, 1116, 1156), (482, 153, 152, 484), (398, 78, 77, 430), (167, 697, 695, 137), (1015, 1016, 1131, 1129), (391, 96, 98, 400), (0, 75, 1, 2), (680, 323, 320, 681), (915, 916, 972, 971), (734, 736, 791, 790), (608, 366, 365, 609), (583, 339, 338, 596), (597, 337, 336, 598), (566, 227, 225, 545), (257, 741, 739, 256), (417, 86, 76, 418), (569, 176, 175, 570), (539, 240, 231, 496), (449, 143, 142, 451), (549, 385, 67, 65), (1215, 1080, 1082, 1213), (837, 780, 781, 836), (1199, 1096, 1098, 1197), (156, 719, 717, 157), (1095, 1097, 1099, 1101, 1100, 1098, 1096, 1094, 1092, 1093), (1189, 1076, 1078, 1191), (814, 803, 804, 813), (503, 147, 184, 542), (3, 4, 2, 1), (43, 44, 42, 41), (1183, 1070, 1072, 1185), (45, 46, 44, 43), (237, 757, 755, 235), (614, 376, 375, 600), (437, 197, 191, 457), (494, 236, 234, 495), (388, 114, 113, 403), (766, 768, 782, 781), (627, 350, 372, 629), (564, 178, 176, 569), (536, 247, 236, 494), (280, 769, 767, 279), (452, 141, 165, 458), (1011, 1012, 1123, 1121), (523, 230, 271, 537), (211, 479, 472, 232), (561, 534, 25, 23), (718, 746, 771, 808), (557, 577, 41, 39), (616, 363, 362, 617), (817, 800, 801, 816), (1203, 1092, 1094, 1201), (425, 496, 231, 80, 111), (538, 270, 278, 540), (39, 40, 38, 37), (560, 561, 23, 21), (1180, 1182, 1067, 1068), (214, 187, 190, 189, 213), (1197, 1098, 1100, 1195), (592, 360, 359, 593), (252, 735, 733, 250), (900, 901, 994, 993), (533, 272, 248, 535), (839, 778, 779, 838), (1207, 1088, 1090, 1205), (499, 260, 259, 500), (508, 507, 7, 5), (646, 297, 298, 647), (611, 379, 378, 613), (479, 211, 212, 480), (816, 801, 802, 815), (736, 738, 792, 791), (515, 563, 19, 17), (478, 214, 213, 438), (617, 362, 346, 602), (390, 104, 96, 391), (825, 792, 793, 824), (638, 300, 282, 673), (1209, 1086, 1088, 1207), (1016, 1017, 1133, 1131), (902, 903, 959, 995), (169, 699, 697, 167), (604, 341, 374, 605), (145, 705, 703, 173), (47, 48, 46, 45), (674, 283, 285, 657), (242, 725, 723, 238), (467, 163, 193, 468), (1177, 1138, 1140, 1179), (387, 102, 114, 388), (439, 190, 187, 453), (491, 131, 132, 492), (666, 310, 315, 683), (431, 106, 105, 432), (822, 795, 796, 821), (660, 289, 288, 661), (400, 98, 99, 401), (465, 204, 210, 466), (640, 295, 294, 641), (500, 259, 258, 522), (692, 694, 796, 795), (667, 314, 313, 665), (1175, 1136, 1138, 1177), (238, 723, 721, 239), (1032, 996, 1091, 1089), (603, 342, 341, 604), (455, 138, 125, 456), (648, 299, 307, 649), (448, 128, 143, 449), (411, 107, 93, 396), (578, 253, 251, 579), (760, 762, 779, 778), (851, 852, 934, 933), (610, 343, 379, 611), (454, 186, 185, 443), (836, 781, 782, 835), (581, 265, 263, 383), (179, 711, 709, 177), (637, 301, 300, 638), (571, 216, 200, 572), (486, 198, 218, 488), (544, 180, 178, 564), (589, 355, 357, 590), (818, 799, 800, 817), (469, 192, 204, 465), (527, 220, 219, 436), (502, 148, 147, 503), (598, 336, 334, 622), (842, 775, 776, 841), (461, 194, 160, 462), (128, 448, 456, 125), (1169, 1130, 1132, 1171), (831, 786, 787, 830), (1150, 1110, 1112, 1152), (181, 713, 711, 179), (27, 28, 26, 25), (670, 309, 308, 677), (134, 693, 744, 243), (75, 0, 74, 73), (421, 84, 115, 404), (530, 261, 223, 512), (233, 753, 751, 246), (466, 210, 209, 471), (663, 286, 319, 675), (620, 351, 352, 618), (661, 288, 287, 662), (653, 291, 314, 667), (462, 160, 162, 464), (607, 361, 360, 592), (279, 767, 765, 277), (1019, 1020, 1139, 1137), (340, 591, 584, 332), (1215, 1213, 1211, 1209, 1207, 1205, 1204, 1206, 1208, 1210, 1212, 1214, 1216, 1191), (585, 358, 353, 586), (833, 784, 785, 832), (675, 319, 322, 676), (97, 389, 396, 93), (332, 584, 587, 335), (475, 195, 194, 461), (1191, 1078, 1080, 1215), (471, 209, 208, 521), (433, 116, 124, 434), (1167, 1128, 1130, 1169), (35, 36, 34, 33), (264, 731, 729, 262), (495, 234, 232, 472), (476, 441, 126, 188), (1106, 1145, 1144, 1104), (228, 747, 745, 226), (810, 807, 808, 809), (409, 101, 100, 410), (489, 217, 216, 571), (157, 717, 715, 159), (621, 333, 351, 620), (546, 158, 153, 482), (714, 712, 710, 708, 706, 704, 702, 700, 698, 696, 694, 692, 742, 740, 738, 736, 734, 732, 730, 728, 726, 724, 722, 720, 768, 766, 764, 762, 760, 758, 756, 757, 759, 761, 763, 765, 767, 769, 770, 721, 723, 725, 727, 729, 731, 733, 735, 737, 739, 741, 743, 744, 693, 695, 697, 699, 701, 703, 705, 707, 709, 711, 713, 715, 717, 718, 716), (606, 373, 361, 607), (395, 95, 94, 408), (516, 241, 240, 539), (537, 271, 270, 538), (393, 92, 91, 412), (541, 276, 274, 562), (415, 88, 87, 416), (403, 113, 112, 394), (593, 359, 358, 585), (426, 109, 83, 424), (405, 117, 118, 429), (255, 445, 386, 130), (572, 200, 199, 559), (599, 344, 377, 612), (835, 782, 783, 834), (1195, 1100, 1102, 1193), (684, 329, 328, 685), (492, 132, 380, 504), (429, 118, 119, 397), (485, 151, 150, 501), (435, 123, 122, 422), (543, 183, 149, 483), (476, 188, 215, 477), (594, 356, 331, 595), (830, 787, 788, 829), (262, 729, 727, 224), (813, 804, 805, 812), (579, 251, 266, 580), (404, 115, 117, 405), (9, 10, 8, 7), (5, 6, 4, 3), (413, 90, 89, 414), (168, 635, 634, 170), (29, 30, 28, 27), (630, 371, 370, 619), (483, 149, 180, 544), (589, 590, 594, 595, 582, 583, 596, 597, 587, 584, 588), (477, 215, 214, 478), (519, 206, 207, 518), (1156, 1116, 1118, 1158), (628, 349, 347, 631), (480, 212, 203, 481), (678, 326, 325, 679), (1179, 1140, 1142, 1181), (19, 20, 18, 17), (863, 864, 947, 946), (820, 797, 798, 819), (550, 135, 133, 551), (815, 802, 803, 814), (79, 399, 389, 97), (657, 285, 290, 658), (570, 175, 146, 555), (618, 352, 349, 628), (1211, 1084, 1086, 1209), (397, 119, 78, 398), (31, 32, 30, 29), (394, 112, 95, 395), (631, 347, 369, 623), (277, 765, 763, 275), (269, 770, 769, 280), (676, 322, 321, 645), (460, 155, 154, 473), (905, 906, 962, 961), (746, 748, 772, 771), (879, 880, 925, 924), (752, 754, 775, 774), (1166, 1168, 1045, 1044), (1212, 1210, 1058, 1059), (1002, 1003, 1105, 1103), (1023, 1024, 1073, 1071), (719, 156, 226, 745), (849, 850, 932, 931), (768, 720, 783, 782), (899, 900, 993, 992), (1024, 1025, 1075, 1073), (1020, 1021, 1141, 1139), (576, 575, 45, 43), (1006, 1007, 1113, 1111), (558, 557, 39, 37), (696, 698, 798, 797), (748, 750, 773, 772), (1012, 1013, 1125, 1123), (708, 710, 804, 803), (706, 708, 803, 802), (446, 444, 75, 73), (513, 515, 17, 15), (1217, 1216, 1061, 1062), (577, 576, 43, 41), (1009, 1010, 1119, 1117), (740, 742, 794, 793), (738, 740, 793, 792), (517, 487, 31, 29), (916, 917, 973, 972), (1026, 1027, 1079, 1077), (1206, 1204, 1055, 1056), (859, 860, 943, 942), (1153, 1155, 1039, 1038), (1051, 1196, 1194, 1050), (878, 879, 924, 923), (511, 513, 15, 13), (742, 692, 795, 794), (893, 894, 987, 986), (756, 758, 777, 776), (532, 511, 13, 11), (509, 508, 5, 3), (891, 892, 985, 984), (700, 702, 800, 799), (894, 895, 988, 987), (444, 510, 1, 75), (510, 509, 3, 1), (556, 554, 53, 51), (852, 853, 935, 934), (553, 552, 57, 55), (567, 568, 49, 47), (904, 905, 961, 960), (528, 547, 63, 61), (574, 558, 37, 35), (996, 997, 1093, 1091), (872, 873, 956, 955), (1028, 1029, 1083, 1081), (384, 447, 71, 69), (918, 919, 975, 974), (529, 528, 61, 59), (1200, 1198, 1052, 1053), (884, 885, 978, 977), (811, 806, 807, 810), (126, 441, 450, 127), (408, 94, 101, 409), (7, 8, 6, 5), (457, 191, 190, 439), (235, 755, 753, 233), (682, 318, 317, 664), (432, 105, 104, 390), (11, 12, 10, 9), (844, 773, 774, 843), (823, 794, 795, 822), (843, 774, 775, 842), (613, 378, 376, 614), (652, 292, 291, 653), (838, 779, 780, 837), (559, 199, 229, 565), (846, 771, 772, 845), (407, 103, 102, 387), (1008, 1007, 1006, 1005, 1004, 939, 940, 941, 942, 943, 944, 945, 946, 947, 948, 949, 950, 951, 952, 953, 954, 955, 956, 957, 958, 921, 922, 923, 924, 925, 926, 927, 928, 929, 930, 931, 932, 933, 934, 935, 936, 937, 1001, 1000, 999, 998, 997, 996, 1032, 1031, 1030, 1029, 1028, 1027, 1026, 1025, 1024, 1023, 1022, 1021, 1020, 1019, 1018, 1017, 1016, 1015, 1014, 1013, 1012, 1011, 1010, 1009), (602, 346, 345, 601), (30, 32, 853, 852, 28), (434, 124, 123, 435), (201, 749, 747, 228), (920, 884, 977, 976), (488, 218, 217, 489), (841, 776, 777, 840), (1145, 1106, 1108, 1148), (57, 58, 56, 55), (821, 796, 797, 820), (1171, 1132, 1134, 1173), (21, 22, 20, 19), (871, 872, 955, 954), (1163, 1124, 1126, 1165), (36, 38, 40, 42, 44, 46, 48, 50, 52, 54, 56, 58, 60, 62, 64, 66, 68, 70, 72, 74, 0, 2, 4, 6, 8, 10, 12, 14, 16, 18, 20, 22, 24, 26, 28, 852, 851, 850, 849, 848, 847, 883, 882, 881, 880, 879, 878, 877, 876, 875, 874, 873, 872, 871, 870, 869, 868, 867, 866, 865, 864, 863, 862, 861, 860, 859, 858, 857, 856, 855, 854, 853, 32, 34), (13, 14, 12, 11), (552, 529, 59, 57), (644, 302, 301, 637), (239, 721, 770, 269), (658, 290, 289, 660), (23, 24, 22, 21), (827, 790, 791, 826), (127, 450, 463, 161), (580, 266, 265, 581), (810, 809, 846, 845, 844, 843, 842, 841, 840, 839, 838, 837, 836, 835, 834, 833, 832, 917, 916, 915, 914, 913, 912, 911, 910, 909, 908, 907, 906, 905, 904, 903, 902, 901, 900, 899, 898, 897, 896, 895, 894, 893, 892, 891, 890, 889, 888, 887, 886, 885, 884, 920, 919, 831, 830, 829, 828, 827, 826, 825, 824, 823, 822, 821, 820, 819, 818, 817, 816, 815, 814, 813, 812, 811), (1185, 1072, 1074, 1187), (525, 245, 221, 526), (61, 62, 60, 59), (832, 785, 786, 831), (1161, 1122, 1124, 1163), (669, 311, 309, 670), (832, 831, 919, 918, 917), (451, 142, 141, 452), (919, 920, 976, 975), (1031, 1032, 1089, 1087), (568, 556, 51, 49), (912, 913, 969, 968), (714, 716, 807, 806), (883, 847, 929, 928), (1192, 1146, 1034, 1033), (911, 912, 968, 967), (864, 865, 948, 947), (897, 898, 991, 990), (862, 863, 946, 945), (447, 446, 73, 71), (857, 858, 941, 940), (1022, 1023, 1071, 1143), (890, 891, 984, 983), (716, 718, 808, 807), (917, 918, 974, 973), (255, 253, 578, 445), (712, 714, 806, 805), (728, 730, 788, 787), (901, 902, 995, 994), (867, 868, 951, 950), (1155, 1157, 1040, 1039), (1186, 1188, 1064, 1065), (1204, 1202, 1054, 1055), (896, 897, 990, 989), (1000, 1001, 1101, 1099), (724, 726, 786, 785), (1146, 1147, 1035, 1034), (858, 859, 942, 941), (997, 998, 1095, 1093), (877, 878, 923, 922), (860, 861, 944, 943), (998, 999, 1097, 1095), (910, 911, 967, 966), (505, 506, 687, 375, 130, 686), (881, 882, 927, 926), (534, 493, 27, 25), (855, 856, 938, 937), (1198, 1196, 1051, 1052), (848, 849, 931, 930), (764, 766, 781, 780), (887, 888, 981, 980), (1014, 1015, 1129, 1127), (1216, 1214, 1060, 1061), (573, 574, 35, 33), (1147, 1149, 1036, 1035), (909, 910, 966, 965), (886, 887, 980, 979), (1027, 1028, 1081, 1079), (1162, 1164, 1043, 1042), (1001, 1002, 1103, 1101), (1004, 1005, 1109, 1107), (720, 722, 784, 783), (554, 553, 55, 53), (853, 854, 936, 935), (1003, 1004, 1107, 1105), (1208, 1206, 1056, 1057), (487, 573, 33, 31), (754, 756, 776, 775), (907, 908, 964, 963), (380, 348, 688, 381, 382, 689), (885, 886, 979, 978), (419, 85, 84, 421), (335, 587, 619, 370), (685, 328, 327, 654), (433, 399, 79, 116), (468, 193, 192, 469), (605, 374, 373, 606), (69, 70, 68, 67), (170, 634, 633, 172), (771, 846, 809, 808), (1210, 1208, 1057, 1058), (668, 312, 311, 669), (812, 805, 806, 811), (246, 751, 749, 201), (625, 367, 366, 608), (53, 54, 52, 51), (256, 739, 737, 254), (1036, 990, 991, 992, 1034, 1035), (562, 274, 272, 533), (1152, 1112, 1114, 1154), (424, 83, 82, 423), (17, 18, 16, 15), (582, 330, 339, 583), (159, 715, 713, 181), (651, 296, 295, 640), (65, 66, 64, 63), (545, 225, 158, 546), (453, 187, 186, 454), (1187, 1074, 1076, 1189), (284, 659, 664, 317), (601, 345, 344, 599), (501, 150, 148, 502), (758, 760, 778, 777), (59, 60, 58, 57), (625, 608, 609, 615, 616, 617, 602, 601, 599, 612, 603, 604, 605, 606, 607, 592, 593, 585, 586, 588, 584, 591, 610, 611, 613, 614, 600, 506, 505, 386, 445, 578, 579, 580, 581, 383, 530, 512, 514, 516, 539, 496, 425, 427, 428, 411, 396, 389, 399, 433, 434, 435, 421, 404, 405, 429, 397, 398, 430, 431, 432, 390, 391, 400, 401, 402, 406, 407, 387, 388, 403, 394, 395, 408, 409, 410, 426, 424, 423, 392, 393, 412, 413, 414, 415, 416, 417, 418, 419, 420, 497, 498, 499, 500, 522, 523, 537, 538, 540, 541, 562, 533, 535, 536, 494, 495, 472, 479, 465, 466, 471, 521, 520, 519, 518, 525, 526, 527, 436, 437, 457, 439, 453, 454, 443, 442, 440, 455, 456, 448, 449, 451, 452, 458, 459, 460, 473, 474, 475, 461, 462, 464, 467, 468, 469, 481, 470, 463, 450, 441, 476, 477, 478, 438, 486, 488, 489, 571, 572, 559, 565, 566, 545, 546, 482, 484, 485, 501, 502, 503, 542, 680, 675, 676, 645, 646, 647, 648, 649, 650, 651, 640, 641, 642, 652, 653, 667, 665, 668, 669, 670, 677, 678, 679, 655, 656, 671, 672, 644, 637, 638, 673, 674, 657, 658, 660, 661, 662, 663, 664, 659, 639, 666, 683, 684, 685, 654, 643, 524, 543, 483, 544, 564, 569, 556, 568, 567, 575, 576, 577, 557, 558, 574, 573, 487, 517, 493, 534, 561, 560, 563, 515, 513, 511, 532, 531, 507, 508, 509, 510, 444, 446, 447, 384, 385, 549, 547, 528, 529, 552, 553, 554, 555, 632, 633, 634, 635, 636, 548, 550, 551, 490, 491, 492, 504, 382, 381, 626, 627, 629, 630, 619, 587, 597, 598, 622, 621, 620, 618, 628, 631, 623, 624), (49, 50, 48, 47), (677, 308, 326, 678), (144, 707, 705, 145), (430, 77, 106, 431), (590, 357, 356, 594), (244, 743, 741, 257), (985, 986, 987, 988, 989, 990, 1036, 1037, 1038, 1039, 1040, 1041, 1042, 1043, 1044, 1045, 1046, 1047, 1048, 1049, 1069, 1068, 1067, 1066, 1065, 1064, 1063, 1062, 1061, 1060, 1059, 1058, 1057, 1056, 1055, 1054, 1053, 1052, 1051, 1050, 1033, 1034, 992, 993, 994, 995, 959, 960, 961, 962, 963, 964, 965, 966, 967, 968, 969, 970, 971, 972, 973, 974, 975, 976, 977, 978, 979, 980, 981, 982, 983, 984), (63, 64, 62, 61), (310, 666, 639, 281), (612, 377, 342, 603), (172, 633, 632, 174), (819, 798, 799, 818), (392, 81, 92, 393), (698, 700, 799, 798), (25, 26, 24, 23), (514, 222, 241, 516), (626, 348, 350, 627), (518, 207, 245, 525), (655, 324, 305, 656), (51, 52, 50, 49), (166, 136, 548, 636), (609, 365, 364, 615), (250, 733, 731, 264), (177, 709, 707, 144), (656, 305, 304, 671), (254, 737, 735, 252), (1181, 1142, 1070, 1183), (490, 129, 131, 491), (470, 202, 161, 463), (486, 438, 213, 189, 198), (146, 174, 632, 555), (745, 747, 749, 751, 753, 755, 757, 756, 754, 752, 750, 748, 746, 718, 717, 719), (1201, 1094, 1096, 1199), (834, 783, 784, 833), (440, 139, 138, 455), (224, 727, 725, 242), (249, 759, 757, 237), (1141, 1021, 1022, 1143), (856, 857, 940, 939, 938), (750, 752, 774, 773), (1018, 1019, 1137, 1135), (1151, 1153, 1038, 1037), (1202, 1200, 1053, 1054), (1013, 1014, 1127, 1125), (1178, 1180, 1068, 1069), (1164, 1166, 1044, 1043), (726, 728, 787, 786), (908, 909, 965, 964), (865, 866, 949, 948), (875, 876, 921, 958), (1168, 1170, 1046, 1045), (1188, 1190, 1063, 1064), (1007, 1008, 1115, 1113), (1005, 1006, 1111, 1109), (914, 915, 971, 970), (895, 896, 989, 988), (702, 704, 801, 800), (1176, 1178, 1069, 1049), (1025, 1026, 1077, 1075), (1172, 1174, 1048, 1047), (1170, 1172, 1047, 1046), (903, 904, 960, 959), (1214, 1212, 1059, 1060), (866, 867, 950, 949), (888, 889, 982, 981), (1029, 1030, 1085, 1083), (730, 732, 789, 788), (732, 734, 790, 789), (869, 870, 953, 952), (293, 183, 690, 524, 691), (870, 871, 954, 953), (882, 883, 928, 927), (1033, 1050, 1194, 1192), (722, 724, 785, 784), (1184, 1186, 1065, 1066), (1010, 1011, 1121, 1119), (762, 764, 780, 779), (531, 532, 11, 9), (898, 899, 992, 991), (1182, 1184, 1066, 1067), (876, 877, 922, 921), (710, 712, 805, 804), (913, 914, 970, 969), (880, 881, 926, 925), (1190, 1217, 1062, 1063), (892, 893, 986, 985), (850, 851, 933, 932), (507, 531, 9, 7), (861, 862, 945, 944), (874, 875, 958, 957), (889, 890, 983, 982), (1174, 1176, 1049, 1048), (999, 1000, 1099, 1097), (1008, 1009, 1117, 1115), (847, 848, 930, 929), (575, 567, 47, 45), (854, 855, 937, 936), (694, 696, 797, 796), (1030, 1031, 1087, 1085), (868, 869, 952, 951), (385, 384, 69, 67), (493, 517, 29, 27), (1160, 1162, 1042, 1041)])
me_rob_12328.materials.append(mat_material)
me_rob_12328.use_remesh_preserve_volume = False
me_rob_12328.use_remesh_preserve_attributes = False
me_rob_12328.use_mirror_vertex_groups = False
me_rob_12328.update()

# ---- objects
ob_rob_12328 = bpy.data.objects.new('ROB-12328', me_rob_12328)
ob_camera = bpy.data.objects.new('Camera', cam_camera)

# ---- transforms, parenting, visibility, modifiers, constraints
ob_rob_12328.location = (0.0, 0.0, 0.0)
ob_rob_12328.lineart.crease_threshold = 0.0
ob_camera.location = (7.481, -6.508, 5.344)
ob_camera.rotation_euler = (1.109, 0.01082, 0.8149)
ob_camera.lock_rotations_4d = False
ob_camera.empty_display_type = 'ARROWS'
ob_camera.color = (0.0, 0.0, 0.0, 0.0)
ob_camera.display_type = 'WIRE'
ob_camera.lineart.crease_threshold = 0.0

# ---- collection membership
col_collection_1.objects.link(ob_rob_12328)
col_collection_1.objects.link(ob_camera)

# ---- scene / render settings (as saved in the file)
scene.camera = ob_camera
scene.frame_start = 1; scene.frame_end = 250; scene.frame_set(1)
scene.render.engine = 'BLENDER_EEVEE_NEXT'
scene.render.resolution_percentage = 50
scene.render.dither_intensity = 0.0
scene.cycles.use_denoising = False
scene.cycles.samples = 10
scene.cycles.sampling_pattern = 'TABULATED_SOBOL'
scene.cycles.light_sampling_threshold = 0.0
scene.cycles.use_adaptive_sampling = False
scene.cycles.use_light_tree = False
scene.cycles.blur_glossy = 0.0
scene.cycles.pixel_filter_type = 'GAUSSIAN'
scene.cycles.sample_clamp_indirect = 0.0
scene.view_settings.view_transform = 'Raw'
bpy.context.view_layer.update()

# ---- added for rendering (the .blend has no usable light): sun
light_auto_sun = bpy.data.lights.new('AutoSun', 'SUN')
light_auto_sun.energy = 3.0
light_auto_sun.angle = 0.0523599
ob_auto_sun = bpy.data.objects.new('AutoSun', light_auto_sun)
scene.collection.objects.link(ob_auto_sun)
ob_auto_sun.rotation_euler = (0.872665, 0.174533, 0.523599)
bpy.context.view_layer.update()
